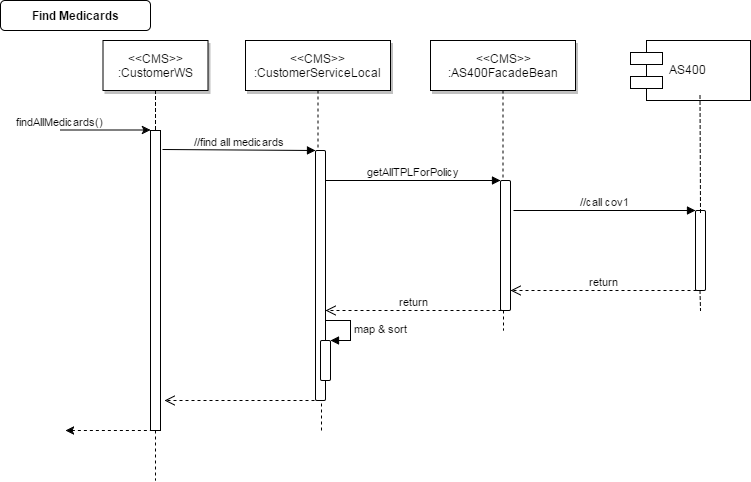

The diagram above was exported from draw.io. Its source (the exported page's mxGraphModel, read from the mxfile embedded in the PNG):
<mxGraphModel dx="1067" dy="677" grid="1" gridSize="10" guides="1" tooltips="1" connect="1" arrows="1" fold="1" page="0" pageScale="1.5" pageWidth="826" pageHeight="1169" background="#ffffff" math="0" shadow="0">
  <root>
    <mxCell id="0" style=";html=1;" />
    <mxCell id="1" style=";html=1;" parent="0" />
    <mxCell id="2" value="" style="fillColor=#FFFFFF;strokeColor=#000000;html=1;" parent="1" vertex="1">
      <mxGeometry x="200" y="150" width="10" height="300" as="geometry" />
    </mxCell>
    <mxCell id="3" value="findAllMedicards()" style="edgeStyle=none;verticalLabelPosition=top;verticalAlign=bottom;labelPosition=left;align=right;html=1;" parent="1" edge="1">
      <mxGeometry x="110" y="49.5" width="100" height="100" as="geometry">
        <mxPoint x="110" y="149.5" as="sourcePoint" />
        <mxPoint x="200" y="149.5" as="targetPoint" />
      </mxGeometry>
    </mxCell>
    <mxCell id="4" value="&amp;lt;&amp;lt;CMS&amp;gt;&amp;gt;&lt;br&gt;:CustomerWS" style="shadow=1;fillColor=#FFFFFF;strokeColor=#000000;html=1;" parent="1" vertex="1">
      <mxGeometry x="152.5" y="60" width="105" height="50" as="geometry" />
    </mxCell>
    <mxCell id="7" value="&amp;lt;&amp;lt;CMS&amp;gt;&amp;gt;&lt;br&gt;:CustomerServiceLocal" style="shadow=1;fillColor=#FFFFFF;strokeColor=#000000;html=1;" parent="1" vertex="1">
      <mxGeometry x="295" y="60" width="145" height="50" as="geometry" />
    </mxCell>
    <mxCell id="8" value="" style="edgeStyle=none;endArrow=none;dashed=1;html=1;" parent="1" source="7" target="93" edge="1">
      <mxGeometry x="272.3350694444445" y="165" width="100" height="100" as="geometry">
        <mxPoint x="347.2588734567901" y="110" as="sourcePoint" />
        <mxPoint x="368" y="200" as="targetPoint" />
      </mxGeometry>
    </mxCell>
    <mxCell id="12" value="" style="edgeStyle=none;verticalLabelPosition=top;verticalAlign=bottom;labelPosition=left;align=right;endArrow=none;startArrow=classic;dashed=1;html=1;entryX=0.25;entryY=1;" parent="1" edge="1" target="2">
      <mxGeometry x="115" y="329.7588734567901" width="100" height="100" as="geometry">
        <mxPoint x="115" y="450" as="sourcePoint" />
        <mxPoint x="205" y="429.7588734567901" as="targetPoint" />
      </mxGeometry>
    </mxCell>
    <mxCell id="33" value="" style="edgeStyle=elbowEdgeStyle;elbow=horizontal;endArrow=none;dashed=1;html=1;" parent="1" source="4" target="2" edge="1">
      <mxGeometry x="230.00000000000003" y="310" width="100" height="100" as="geometry">
        <mxPoint x="230.00000000000003" y="410" as="sourcePoint" />
        <mxPoint x="330" y="310" as="targetPoint" />
      </mxGeometry>
    </mxCell>
    <mxCell id="44" value="" style="edgeStyle=none;dashed=1;endArrow=none;html=1;" parent="1" edge="1">
      <mxGeometry x="50" y="300" width="100" height="100" as="geometry">
        <mxPoint x="205" y="450" as="sourcePoint" />
        <mxPoint x="205" y="500" as="targetPoint" />
      </mxGeometry>
    </mxCell>
    <mxCell id="71" value="Find Medicards" style="rounded=1;fontStyle=1;fillColor=#FFFFFF;strokeColor=#000000;html=1;" parent="1" vertex="1">
      <mxGeometry x="50" y="20" width="150" height="30" as="geometry" />
    </mxCell>
    <mxCell id="90" value="&amp;lt;&amp;lt;CMS&amp;gt;&amp;gt;&lt;br&gt;:AS400FacadeBean" style="shadow=1;fillColor=#FFFFFF;strokeColor=#000000;html=1;" parent="1" vertex="1">
      <mxGeometry x="480" y="60" width="145" height="50" as="geometry" />
    </mxCell>
    <mxCell id="91" value="" style="edgeStyle=none;endArrow=none;dashed=1;html=1;" parent="1" source="90" target="97" edge="1">
      <mxGeometry x="457.3350694444445" y="165" width="100" height="100" as="geometry">
        <mxPoint x="532.2588734567901" y="110" as="sourcePoint" />
        <mxPoint x="552.5" y="190" as="targetPoint" />
      </mxGeometry>
    </mxCell>
    <mxCell id="92" value="AS400" style="shape=component;align=left;spacingLeft=36;" parent="1" vertex="1">
      <mxGeometry x="680" y="60" width="120" height="60" as="geometry" />
    </mxCell>
    <mxCell id="93" value="" style="html=1;points=[];perimeter=orthogonalPerimeter;rounded=1;" vertex="1" parent="1">
      <mxGeometry x="365" y="170" width="10" height="250" as="geometry" />
    </mxCell>
    <mxCell id="94" value="//find all medicards" style="html=1;verticalAlign=bottom;endArrow=block;entryX=0;entryY=0;exitX=1.2;exitY=0.062;exitPerimeter=0;" edge="1" target="93" parent="1" source="2">
      <mxGeometry relative="1" as="geometry">
        <mxPoint x="295" y="160" as="sourcePoint" />
      </mxGeometry>
    </mxCell>
    <mxCell id="95" value="&lt;div&gt;&lt;br&gt;&lt;/div&gt;" style="html=1;verticalAlign=bottom;endArrow=open;dashed=1;endSize=8;" edge="1" parent="1">
      <mxGeometry relative="1" as="geometry">
        <mxPoint x="214" y="420" as="targetPoint" />
        <mxPoint x="370" y="420" as="sourcePoint" />
      </mxGeometry>
    </mxCell>
    <mxCell id="97" value="" style="html=1;points=[];perimeter=orthogonalPerimeter;rounded=1;" vertex="1" parent="1">
      <mxGeometry x="550" y="200" width="10" height="130" as="geometry" />
    </mxCell>
    <mxCell id="98" value="getAllTPLForPolicy" style="html=1;verticalAlign=bottom;endArrow=block;entryX=0;entryY=0;" edge="1" target="97" parent="1" source="93">
      <mxGeometry relative="1" as="geometry">
        <mxPoint x="480" y="200" as="sourcePoint" />
      </mxGeometry>
    </mxCell>
    <mxCell id="99" value="return" style="html=1;verticalAlign=bottom;endArrow=open;dashed=1;endSize=8;exitX=0.1;exitY=1;exitPerimeter=0;" edge="1" source="97" parent="1" target="93">
      <mxGeometry relative="1" as="geometry">
        <mxPoint x="480" y="276" as="targetPoint" />
      </mxGeometry>
    </mxCell>
    <mxCell id="100" value="" style="html=1;points=[];perimeter=orthogonalPerimeter;rounded=1;" vertex="1" parent="1">
      <mxGeometry x="745" y="230" width="10" height="80" as="geometry" />
    </mxCell>
    <mxCell id="101" value="//call cov1" style="html=1;verticalAlign=bottom;endArrow=block;entryX=0;entryY=0;" edge="1" target="100" parent="1">
      <mxGeometry relative="1" as="geometry">
        <mxPoint x="563" y="230" as="sourcePoint" />
      </mxGeometry>
    </mxCell>
    <mxCell id="102" value="return" style="html=1;verticalAlign=bottom;endArrow=open;dashed=1;endSize=8;entryX=1;entryY=0.846;entryPerimeter=0;" edge="1" parent="1" target="97">
      <mxGeometry relative="1" as="geometry">
        <mxPoint x="675" y="306" as="targetPoint" />
        <mxPoint x="746" y="310" as="sourcePoint" />
      </mxGeometry>
    </mxCell>
    <mxCell id="103" value="" style="edgeStyle=none;endArrow=none;dashed=1;html=1;entryX=0.5;entryY=0.038;entryPerimeter=0;" edge="1" parent="1" target="100">
      <mxGeometry x="654.3350694444446" y="170" width="100" height="100" as="geometry">
        <mxPoint x="749.5" y="115" as="sourcePoint" />
        <mxPoint x="749.5" y="205" as="targetPoint" />
      </mxGeometry>
    </mxCell>
    <mxCell id="104" value="" style="html=1;points=[];perimeter=orthogonalPerimeter;rounded=1;" vertex="1" parent="1">
      <mxGeometry x="370" y="360" width="10" height="40" as="geometry" />
    </mxCell>
    <mxCell id="105" value="map &amp;amp; sort" style="edgeStyle=orthogonalEdgeStyle;html=1;align=left;spacingLeft=2;endArrow=block;rounded=0;entryX=1;entryY=0;" edge="1" target="104" parent="1">
      <mxGeometry relative="1" as="geometry">
        <mxPoint x="375" y="340" as="sourcePoint" />
        <Array as="points">
          <mxPoint x="400" y="340" />
        </Array>
      </mxGeometry>
    </mxCell>
    <mxCell id="110" value="" style="edgeStyle=none;endArrow=none;dashed=1;html=1;" edge="1" parent="1">
      <mxGeometry x="654.3350694444446" y="365" width="100" height="100" as="geometry">
        <mxPoint x="749.5" y="310" as="sourcePoint" />
        <mxPoint x="750" y="330" as="targetPoint" />
      </mxGeometry>
    </mxCell>
    <mxCell id="111" value="" style="edgeStyle=none;endArrow=none;dashed=1;html=1;" edge="1" parent="1">
      <mxGeometry x="664.3350694444446" y="375" width="100" height="100" as="geometry">
        <mxPoint x="553" y="330" as="sourcePoint" />
        <mxPoint x="553" y="350" as="targetPoint" />
      </mxGeometry>
    </mxCell>
    <mxCell id="112" value="" style="edgeStyle=none;endArrow=none;dashed=1;html=1;exitX=0.6;exitY=1.012;exitPerimeter=0;" edge="1" parent="1" source="93">
      <mxGeometry x="674.3350694444446" y="385" width="100" height="100" as="geometry">
        <mxPoint x="563" y="340" as="sourcePoint" />
        <mxPoint x="371" y="450" as="targetPoint" />
      </mxGeometry>
    </mxCell>
  </root>
</mxGraphModel>